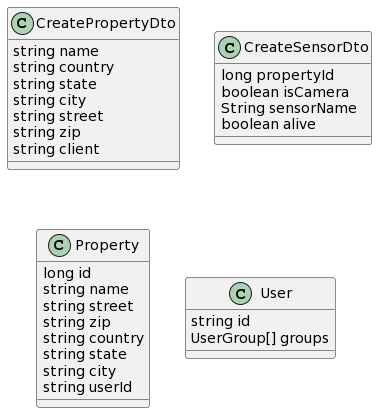

The diagram above was rendered by PlantUML. Its source (embedded in the PNG):
@startuml
CreatePropertyDto : string name
CreatePropertyDto : string country
CreatePropertyDto : string state
CreatePropertyDto : string city
CreatePropertyDto : string street
CreatePropertyDto : string zip
CreatePropertyDto : string client

CreateSensorDto : long propertyId
CreateSensorDto : boolean isCamera
CreateSensorDto : String sensorName
CreateSensorDto : boolean alive

Property : long id
Property : string name
Property : string street
Property : string zip
Property : string country
Property : string state
Property : string city
Property : string userId

User : string id
User : UserGroup[] groups
@enduml